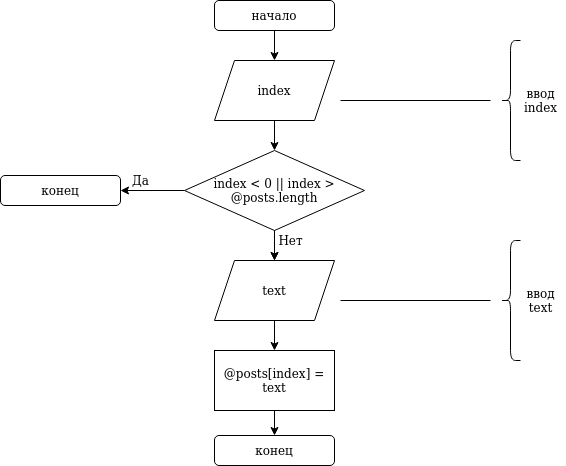

The diagram above was exported from draw.io. Its source (the exported page's mxGraphModel, read from the mxfile embedded in the PNG):
<mxGraphModel dx="967" dy="793" grid="1" gridSize="10" guides="1" tooltips="1" connect="1" arrows="1" fold="1" page="1" pageScale="1" pageWidth="827" pageHeight="1169" math="0" shadow="0">
  <root>
    <mxCell id="0" />
    <mxCell id="1" parent="0" />
    <mxCell id="6" value="" style="edgeStyle=orthogonalEdgeStyle;rounded=0;orthogonalLoop=1;jettySize=auto;html=1;" parent="1" source="2" edge="1">
      <mxGeometry relative="1" as="geometry">
        <mxPoint x="414" y="80" as="targetPoint" />
      </mxGeometry>
    </mxCell>
    <mxCell id="2" value="начало" style="rounded=1;whiteSpace=wrap;html=1;" parent="1" vertex="1">
      <mxGeometry x="354" y="20" width="120" height="30" as="geometry" />
    </mxCell>
    <mxCell id="3" style="edgeStyle=orthogonalEdgeStyle;rounded=0;orthogonalLoop=1;jettySize=auto;html=1;exitX=0.5;exitY=1;exitDx=0;exitDy=0;" parent="1" source="2" target="2" edge="1">
      <mxGeometry relative="1" as="geometry" />
    </mxCell>
    <mxCell id="TXV-0g677bj-gtJd8l0p-12" value="" style="edgeStyle=orthogonalEdgeStyle;rounded=0;orthogonalLoop=1;jettySize=auto;html=1;" edge="1" parent="1" source="TXV-0g677bj-gtJd8l0p-7" target="TXV-0g677bj-gtJd8l0p-11">
      <mxGeometry relative="1" as="geometry" />
    </mxCell>
    <mxCell id="TXV-0g677bj-gtJd8l0p-7" value="index" style="shape=parallelogram;perimeter=parallelogramPerimeter;whiteSpace=wrap;html=1;fixedSize=1;" vertex="1" parent="1">
      <mxGeometry x="354" y="80" width="120" height="60" as="geometry" />
    </mxCell>
    <mxCell id="TXV-0g677bj-gtJd8l0p-8" value="" style="shape=curlyBracket;whiteSpace=wrap;html=1;rounded=1;" vertex="1" parent="1">
      <mxGeometry x="640" y="60" width="20" height="120" as="geometry" />
    </mxCell>
    <mxCell id="TXV-0g677bj-gtJd8l0p-9" value="&lt;div&gt;ввод&lt;/div&gt;&lt;div&gt;index&lt;br&gt;&lt;/div&gt;" style="text;html=1;align=center;verticalAlign=middle;resizable=0;points=[];autosize=1;strokeColor=none;fillColor=none;" vertex="1" parent="1">
      <mxGeometry x="655" y="105" width="50" height="30" as="geometry" />
    </mxCell>
    <mxCell id="TXV-0g677bj-gtJd8l0p-10" value="" style="endArrow=none;html=1;rounded=0;" edge="1" parent="1">
      <mxGeometry width="50" height="50" relative="1" as="geometry">
        <mxPoint x="630" y="120" as="sourcePoint" />
        <mxPoint x="480" y="120" as="targetPoint" />
      </mxGeometry>
    </mxCell>
    <mxCell id="TXV-0g677bj-gtJd8l0p-14" value="" style="edgeStyle=orthogonalEdgeStyle;rounded=0;orthogonalLoop=1;jettySize=auto;html=1;" edge="1" parent="1" source="TXV-0g677bj-gtJd8l0p-11" target="TXV-0g677bj-gtJd8l0p-13">
      <mxGeometry relative="1" as="geometry" />
    </mxCell>
    <mxCell id="TXV-0g677bj-gtJd8l0p-17" value="" style="edgeStyle=orthogonalEdgeStyle;rounded=0;orthogonalLoop=1;jettySize=auto;html=1;" edge="1" parent="1" source="TXV-0g677bj-gtJd8l0p-11">
      <mxGeometry relative="1" as="geometry">
        <mxPoint x="414" y="280" as="targetPoint" />
      </mxGeometry>
    </mxCell>
    <mxCell id="TXV-0g677bj-gtJd8l0p-11" value="index &amp;lt; 0 || index &amp;gt; @posts.length" style="rhombus;whiteSpace=wrap;html=1;" vertex="1" parent="1">
      <mxGeometry x="324" y="170" width="180" height="80" as="geometry" />
    </mxCell>
    <mxCell id="TXV-0g677bj-gtJd8l0p-13" value="конец" style="rounded=1;whiteSpace=wrap;html=1;" vertex="1" parent="1">
      <mxGeometry x="140" y="195" width="120" height="30" as="geometry" />
    </mxCell>
    <mxCell id="TXV-0g677bj-gtJd8l0p-15" value="Да" style="text;html=1;align=center;verticalAlign=middle;resizable=0;points=[];autosize=1;strokeColor=none;fillColor=none;" vertex="1" parent="1">
      <mxGeometry x="265" y="190" width="30" height="20" as="geometry" />
    </mxCell>
    <mxCell id="TXV-0g677bj-gtJd8l0p-18" value="Нет" style="text;html=1;align=center;verticalAlign=middle;resizable=0;points=[];autosize=1;strokeColor=none;fillColor=none;" vertex="1" parent="1">
      <mxGeometry x="410" y="250" width="40" height="20" as="geometry" />
    </mxCell>
    <mxCell id="TXV-0g677bj-gtJd8l0p-19" value="&lt;div&gt;@posts[index] = text&lt;br&gt;&lt;/div&gt;" style="rounded=0;whiteSpace=wrap;html=1;" vertex="1" parent="1">
      <mxGeometry x="354" y="370" width="120" height="60" as="geometry" />
    </mxCell>
    <mxCell id="TXV-0g677bj-gtJd8l0p-20" value="" style="edgeStyle=orthogonalEdgeStyle;rounded=0;orthogonalLoop=1;jettySize=auto;html=1;exitX=0.5;exitY=1;exitDx=0;exitDy=0;" edge="1" parent="1" target="TXV-0g677bj-gtJd8l0p-21" source="TXV-0g677bj-gtJd8l0p-19">
      <mxGeometry relative="1" as="geometry">
        <mxPoint x="538" y="470" as="sourcePoint" />
      </mxGeometry>
    </mxCell>
    <mxCell id="TXV-0g677bj-gtJd8l0p-21" value="конец" style="rounded=1;whiteSpace=wrap;html=1;" vertex="1" parent="1">
      <mxGeometry x="354" y="455" width="120" height="30" as="geometry" />
    </mxCell>
    <mxCell id="TXV-0g677bj-gtJd8l0p-23" value="" style="edgeStyle=orthogonalEdgeStyle;rounded=0;orthogonalLoop=1;jettySize=auto;html=1;" edge="1" parent="1">
      <mxGeometry relative="1" as="geometry">
        <mxPoint x="414" y="250" as="sourcePoint" />
        <mxPoint x="414" y="280" as="targetPoint" />
      </mxGeometry>
    </mxCell>
    <mxCell id="TXV-0g677bj-gtJd8l0p-24" style="edgeStyle=orthogonalEdgeStyle;rounded=0;orthogonalLoop=1;jettySize=auto;html=1;exitX=0.5;exitY=1;exitDx=0;exitDy=0;" edge="1" parent="1">
      <mxGeometry relative="1" as="geometry">
        <mxPoint x="414" y="250" as="sourcePoint" />
        <mxPoint x="414" y="250" as="targetPoint" />
      </mxGeometry>
    </mxCell>
    <mxCell id="TXV-0g677bj-gtJd8l0p-25" value="" style="edgeStyle=orthogonalEdgeStyle;rounded=0;orthogonalLoop=1;jettySize=auto;html=1;" edge="1" parent="1" source="TXV-0g677bj-gtJd8l0p-26">
      <mxGeometry relative="1" as="geometry">
        <mxPoint x="414" y="370" as="targetPoint" />
      </mxGeometry>
    </mxCell>
    <mxCell id="TXV-0g677bj-gtJd8l0p-26" value="text" style="shape=parallelogram;perimeter=parallelogramPerimeter;whiteSpace=wrap;html=1;fixedSize=1;" vertex="1" parent="1">
      <mxGeometry x="354" y="280" width="120" height="60" as="geometry" />
    </mxCell>
    <mxCell id="TXV-0g677bj-gtJd8l0p-27" value="" style="shape=curlyBracket;whiteSpace=wrap;html=1;rounded=1;" vertex="1" parent="1">
      <mxGeometry x="640" y="260" width="20" height="120" as="geometry" />
    </mxCell>
    <mxCell id="TXV-0g677bj-gtJd8l0p-28" value="&lt;div&gt;ввод&lt;/div&gt;&lt;div&gt;text&lt;br&gt;&lt;/div&gt;" style="text;html=1;align=center;verticalAlign=middle;resizable=0;points=[];autosize=1;strokeColor=none;fillColor=none;" vertex="1" parent="1">
      <mxGeometry x="660" y="305" width="40" height="30" as="geometry" />
    </mxCell>
    <mxCell id="TXV-0g677bj-gtJd8l0p-29" value="" style="endArrow=none;html=1;rounded=0;" edge="1" parent="1">
      <mxGeometry width="50" height="50" relative="1" as="geometry">
        <mxPoint x="630" y="320" as="sourcePoint" />
        <mxPoint x="480" y="320" as="targetPoint" />
      </mxGeometry>
    </mxCell>
  </root>
</mxGraphModel>